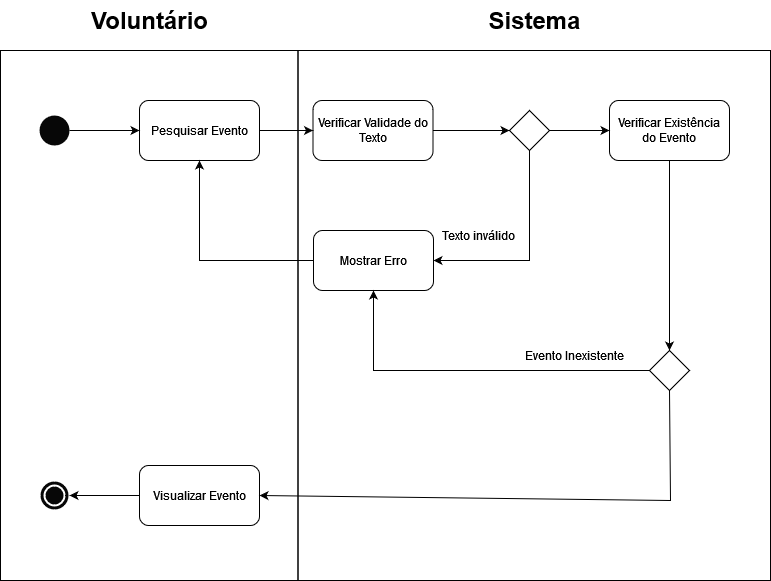

The diagram above was exported from draw.io. Its source (the exported page's mxGraphModel, read from the mxfile embedded in the PNG):
<mxGraphModel dx="1434" dy="774" grid="1" gridSize="10" guides="1" tooltips="1" connect="1" arrows="1" fold="1" page="1" pageScale="1" pageWidth="827" pageHeight="1169" math="0" shadow="0">
  <root>
    <mxCell id="0" />
    <mxCell id="1" parent="0" />
    <mxCell id="vNwKO5qftpH_LirK4CYd-2" value="Pesquisar Evento" style="rounded=1;whiteSpace=wrap;html=1;" vertex="1" parent="1">
      <mxGeometry x="169" y="300" width="120" height="60" as="geometry" />
    </mxCell>
    <mxCell id="vNwKO5qftpH_LirK4CYd-3" value="Verificar Validade do Texto" style="rounded=1;whiteSpace=wrap;html=1;" vertex="1" parent="1">
      <mxGeometry x="342.5" y="300" width="120" height="60" as="geometry" />
    </mxCell>
    <mxCell id="vNwKO5qftpH_LirK4CYd-4" value="" style="rhombus;whiteSpace=wrap;html=1;" vertex="1" parent="1">
      <mxGeometry x="539" y="310" width="40" height="40" as="geometry" />
    </mxCell>
    <mxCell id="vNwKO5qftpH_LirK4CYd-9" value="" style="endArrow=classic;html=1;rounded=0;exitX=0.5;exitY=1;exitDx=0;exitDy=0;entryX=1;entryY=0.5;entryDx=0;entryDy=0;" edge="1" parent="1" source="vNwKO5qftpH_LirK4CYd-4" target="vNwKO5qftpH_LirK4CYd-15">
      <mxGeometry width="50" height="50" relative="1" as="geometry">
        <mxPoint x="379" y="370" as="sourcePoint" />
        <mxPoint x="429" y="320" as="targetPoint" />
        <Array as="points">
          <mxPoint x="559" y="410" />
          <mxPoint x="559" y="460" />
        </Array>
      </mxGeometry>
    </mxCell>
    <mxCell id="vNwKO5qftpH_LirK4CYd-10" value="Texto inválido" style="text;html=1;align=center;verticalAlign=middle;whiteSpace=wrap;rounded=0;" vertex="1" parent="1">
      <mxGeometry x="463" y="420" width="90" height="30" as="geometry" />
    </mxCell>
    <mxCell id="vNwKO5qftpH_LirK4CYd-12" value="Verificar Existência do Evento" style="rounded=1;whiteSpace=wrap;html=1;" vertex="1" parent="1">
      <mxGeometry x="639" y="300" width="120" height="60" as="geometry" />
    </mxCell>
    <mxCell id="vNwKO5qftpH_LirK4CYd-13" value="" style="rhombus;whiteSpace=wrap;html=1;" vertex="1" parent="1">
      <mxGeometry x="679" y="550" width="40" height="40" as="geometry" />
    </mxCell>
    <mxCell id="vNwKO5qftpH_LirK4CYd-15" value="Mostrar Erro" style="rounded=1;whiteSpace=wrap;html=1;" vertex="1" parent="1">
      <mxGeometry x="343" y="430" width="120" height="60" as="geometry" />
    </mxCell>
    <mxCell id="vNwKO5qftpH_LirK4CYd-17" value="" style="endArrow=classic;html=1;rounded=0;entryX=0.5;entryY=1;entryDx=0;entryDy=0;exitX=0;exitY=0.5;exitDx=0;exitDy=0;" edge="1" parent="1" source="vNwKO5qftpH_LirK4CYd-15" target="vNwKO5qftpH_LirK4CYd-2">
      <mxGeometry width="50" height="50" relative="1" as="geometry">
        <mxPoint x="349" y="466" as="sourcePoint" />
        <mxPoint x="429" y="320" as="targetPoint" />
        <Array as="points">
          <mxPoint x="229" y="460" />
        </Array>
      </mxGeometry>
    </mxCell>
    <mxCell id="vNwKO5qftpH_LirK4CYd-19" value="" style="endArrow=classic;html=1;rounded=0;exitX=0;exitY=0.5;exitDx=0;exitDy=0;entryX=0.5;entryY=1;entryDx=0;entryDy=0;" edge="1" parent="1" source="vNwKO5qftpH_LirK4CYd-13" target="vNwKO5qftpH_LirK4CYd-15">
      <mxGeometry width="50" height="50" relative="1" as="geometry">
        <mxPoint x="379" y="430" as="sourcePoint" />
        <mxPoint x="429" y="380" as="targetPoint" />
        <Array as="points">
          <mxPoint x="403" y="570" />
        </Array>
      </mxGeometry>
    </mxCell>
    <mxCell id="vNwKO5qftpH_LirK4CYd-20" value="Evento Inexistente" style="text;html=1;align=center;verticalAlign=middle;whiteSpace=wrap;rounded=0;" vertex="1" parent="1">
      <mxGeometry x="539" y="540" width="130" height="30" as="geometry" />
    </mxCell>
    <mxCell id="vNwKO5qftpH_LirK4CYd-21" value="Visualizar Evento" style="rounded=1;whiteSpace=wrap;html=1;" vertex="1" parent="1">
      <mxGeometry x="169" y="665" width="120" height="60" as="geometry" />
    </mxCell>
    <mxCell id="vNwKO5qftpH_LirK4CYd-22" value="" style="ellipse;shape=doubleEllipse;whiteSpace=wrap;html=1;aspect=fixed;strokeWidth=2;fillColor=#070707;strokeColor=#ffffff;" vertex="1" parent="1">
      <mxGeometry x="69" y="680" width="30" height="30" as="geometry" />
    </mxCell>
    <mxCell id="vNwKO5qftpH_LirK4CYd-23" value="" style="ellipse;shape=doubleEllipse;whiteSpace=wrap;html=1;aspect=fixed;strokeWidth=2;fillColor=#070707;strokeColor=none;" vertex="1" parent="1">
      <mxGeometry x="69" y="315" width="30" height="30" as="geometry" />
    </mxCell>
    <mxCell id="vNwKO5qftpH_LirK4CYd-24" value="" style="endArrow=classic;html=1;rounded=0;entryX=0;entryY=0.5;entryDx=0;entryDy=0;exitX=1;exitY=0.5;exitDx=0;exitDy=0;" edge="1" parent="1" source="vNwKO5qftpH_LirK4CYd-3" target="vNwKO5qftpH_LirK4CYd-4">
      <mxGeometry width="50" height="50" relative="1" as="geometry">
        <mxPoint x="379" y="700" as="sourcePoint" />
        <mxPoint x="429" y="650" as="targetPoint" />
        <Array as="points" />
      </mxGeometry>
    </mxCell>
    <mxCell id="vNwKO5qftpH_LirK4CYd-25" value="" style="endArrow=classic;html=1;rounded=0;exitX=1;exitY=0.5;exitDx=0;exitDy=0;entryX=0;entryY=0.5;entryDx=0;entryDy=0;" edge="1" parent="1" source="vNwKO5qftpH_LirK4CYd-2" target="vNwKO5qftpH_LirK4CYd-3">
      <mxGeometry width="50" height="50" relative="1" as="geometry">
        <mxPoint x="289" y="410" as="sourcePoint" />
        <mxPoint x="339" y="360" as="targetPoint" />
      </mxGeometry>
    </mxCell>
    <mxCell id="vNwKO5qftpH_LirK4CYd-26" value="" style="endArrow=classic;html=1;rounded=0;entryX=0;entryY=0.5;entryDx=0;entryDy=0;exitX=1;exitY=0.5;exitDx=0;exitDy=0;" edge="1" parent="1" source="vNwKO5qftpH_LirK4CYd-4">
      <mxGeometry width="50" height="50" relative="1" as="geometry">
        <mxPoint x="589" y="410" as="sourcePoint" />
        <mxPoint x="639" y="330" as="targetPoint" />
      </mxGeometry>
    </mxCell>
    <mxCell id="vNwKO5qftpH_LirK4CYd-28" value="" style="endArrow=classic;html=1;rounded=0;exitX=0.5;exitY=1;exitDx=0;exitDy=0;entryX=0.5;entryY=0;entryDx=0;entryDy=0;" edge="1" parent="1" source="vNwKO5qftpH_LirK4CYd-12" target="vNwKO5qftpH_LirK4CYd-13">
      <mxGeometry width="50" height="50" relative="1" as="geometry">
        <mxPoint x="659" y="660" as="sourcePoint" />
        <mxPoint x="709" y="610" as="targetPoint" />
      </mxGeometry>
    </mxCell>
    <mxCell id="vNwKO5qftpH_LirK4CYd-29" value="" style="endArrow=classic;html=1;rounded=0;exitX=0.5;exitY=1;exitDx=0;exitDy=0;entryX=1;entryY=0.5;entryDx=0;entryDy=0;" edge="1" parent="1" source="vNwKO5qftpH_LirK4CYd-13" target="vNwKO5qftpH_LirK4CYd-21">
      <mxGeometry width="50" height="50" relative="1" as="geometry">
        <mxPoint x="709" y="670" as="sourcePoint" />
        <mxPoint x="759" y="620" as="targetPoint" />
        <Array as="points">
          <mxPoint x="700" y="700" />
        </Array>
      </mxGeometry>
    </mxCell>
    <mxCell id="vNwKO5qftpH_LirK4CYd-30" value="" style="endArrow=classic;html=1;rounded=0;exitX=0;exitY=0.5;exitDx=0;exitDy=0;entryX=1;entryY=0.5;entryDx=0;entryDy=0;" edge="1" parent="1" source="vNwKO5qftpH_LirK4CYd-21" target="vNwKO5qftpH_LirK4CYd-22">
      <mxGeometry width="50" height="50" relative="1" as="geometry">
        <mxPoint x="609" y="830" as="sourcePoint" />
        <mxPoint x="659" y="780" as="targetPoint" />
      </mxGeometry>
    </mxCell>
    <mxCell id="vNwKO5qftpH_LirK4CYd-31" value="" style="endArrow=classic;html=1;rounded=0;exitX=1;exitY=0.5;exitDx=0;exitDy=0;entryX=0;entryY=0.5;entryDx=0;entryDy=0;" edge="1" parent="1" source="vNwKO5qftpH_LirK4CYd-23" target="vNwKO5qftpH_LirK4CYd-2">
      <mxGeometry width="50" height="50" relative="1" as="geometry">
        <mxPoint x="49" y="410" as="sourcePoint" />
        <mxPoint x="99" y="360" as="targetPoint" />
      </mxGeometry>
    </mxCell>
    <mxCell id="vNwKO5qftpH_LirK4CYd-34" value="" style="rounded=0;whiteSpace=wrap;html=1;fillColor=none;" vertex="1" parent="1">
      <mxGeometry x="30" y="250" width="297.5" height="530" as="geometry" />
    </mxCell>
    <mxCell id="vNwKO5qftpH_LirK4CYd-35" value="" style="rounded=0;whiteSpace=wrap;html=1;fillColor=none;" vertex="1" parent="1">
      <mxGeometry x="327.5" y="250" width="472.5" height="530" as="geometry" />
    </mxCell>
    <mxCell id="vNwKO5qftpH_LirK4CYd-36" value="Voluntário" style="text;strokeColor=none;fillColor=none;html=1;fontSize=24;fontStyle=1;verticalAlign=middle;align=center;" vertex="1" parent="1">
      <mxGeometry x="128.75" y="200" width="100" height="40" as="geometry" />
    </mxCell>
    <mxCell id="vNwKO5qftpH_LirK4CYd-41" value="Sistema" style="text;strokeColor=none;fillColor=none;html=1;fontSize=24;fontStyle=1;verticalAlign=middle;align=center;" vertex="1" parent="1">
      <mxGeometry x="513.75" y="200" width="100" height="40" as="geometry" />
    </mxCell>
  </root>
</mxGraphModel>